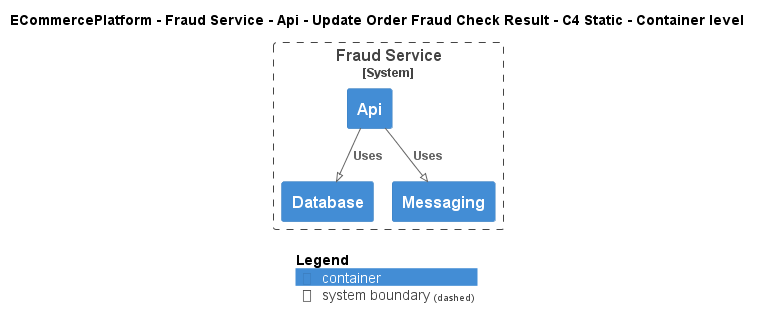

The diagram above was rendered by PlantUML. Its source (embedded in the PNG):
@startuml
!pragma layout smetana
!include ..\..\..\..\..\..\..\.c4s\C4_Container.puml

AddElementTag("c4interflow:lifecycle:new", $bgColor=green, $fontColor=#ffffff, $borderColor=green, $shadowing="False")
AddElementTag("c4interflow:lifecycle:changed", $bgColor=orange, $fontColor=#ffffff, $borderColor=orange, $shadowing="False")
AddElementTag("c4interflow:lifecycle:removed", $bgColor=red, $fontColor=#ffffff, $borderColor=red, $shadowing="False")

AddRelTag("c4interflow:lifecycle:new", $textColor=green, $lineColor=green)
AddRelTag("c4interflow:lifecycle:changed", $textColor=orange, $lineColor=orange)
AddRelTag("c4interflow:lifecycle:removed", $textColor=red, $lineColor=red)

SHOW_PERSON_PORTRAIT()
LAYOUT_TOP_DOWN()

skinparam linetype polyline

title ECommercePlatform - Fraud Service - Api - Update Order Fraud Check Result - C4 Static - Container level


System_Boundary(ECommercePlatform.SoftwareSystems.FraudService, "Fraud Service") {
    Container(ECommercePlatform.SoftwareSystems.FraudService.Containers.Api, "Api", "", "")
    Container(ECommercePlatform.SoftwareSystems.FraudService.Containers.Database, "Database", "", "")
    Container(ECommercePlatform.SoftwareSystems.FraudService.Containers.Messaging, "Messaging", "", "")
}

Rel(ECommercePlatform.SoftwareSystems.FraudService.Containers.Api, ECommercePlatform.SoftwareSystems.FraudService.Containers.Database, "Uses")
Rel(ECommercePlatform.SoftwareSystems.FraudService.Containers.Api, ECommercePlatform.SoftwareSystems.FraudService.Containers.Messaging, "Uses")


SHOW_LEGEND()
@enduml